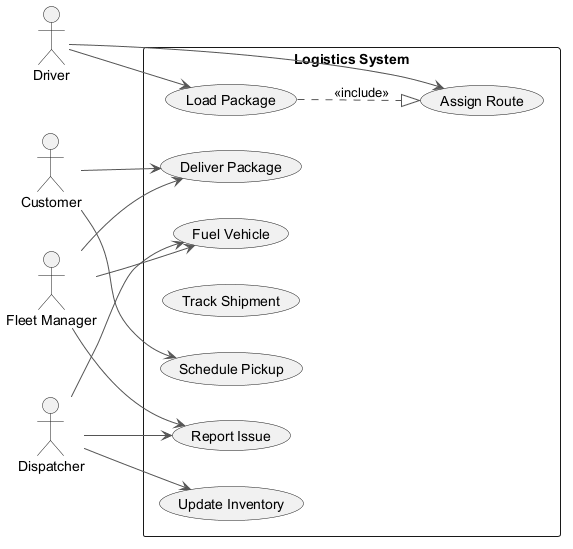

The diagram above was rendered by PlantUML. Its source (embedded in the PNG):
@startuml
skinparam ArrowColor #555555
left to right direction
actor "Fleet Manager" as FM
actor "Driver" as D
actor "Dispatcher" as D1
actor "Customer" as C
rectangle "Logistics System" {
  usecase "Fuel Vehicle" as UC_FuelVehicle
  usecase "Report Issue" as UC_ReportIssue
  usecase "Load Package" as UC_LoadPackage
  usecase "Assign Route" as UC_AssignRoute
  usecase "Track Shipment" as UC_TrackShipment
  usecase "Schedule Pickup" as UC_SchedulePickup
  usecase "Deliver Package" as UC_DeliverPackage
  usecase "Update Inventory" as UC_UpdateInventory
}
FM --> UC_DeliverPackage
FM --> UC_FuelVehicle
FM --> UC_ReportIssue
D --> UC_AssignRoute
D --> UC_LoadPackage
D1 --> UC_UpdateInventory
D1 --> UC_ReportIssue
D1 --> UC_FuelVehicle
C --> UC_SchedulePickup
C --> UC_DeliverPackage
UC_LoadPackage ..|> UC_AssignRoute : <<include>>
@enduml